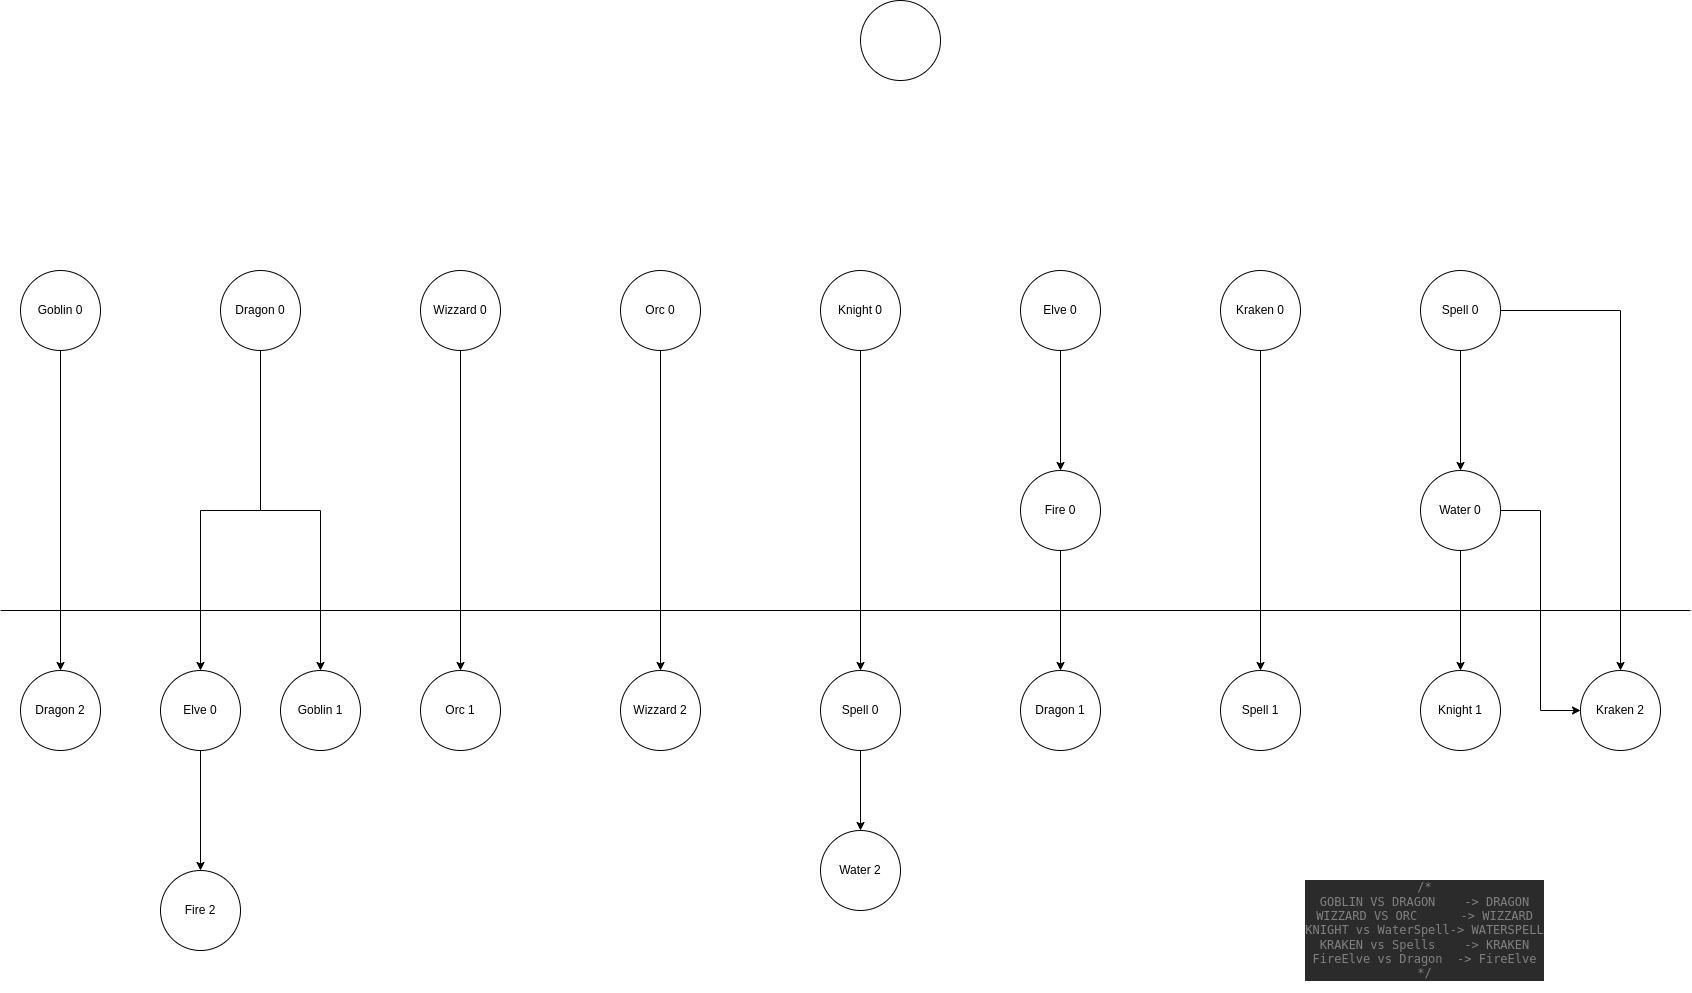

The diagram above was exported from draw.io. Its source (the exported page's mxGraphModel, read from the mxfile embedded in the PNG):
<mxGraphModel dx="1102" dy="1552" grid="1" gridSize="10" guides="1" tooltips="1" connect="1" arrows="1" fold="1" page="1" pageScale="1" pageWidth="1169" pageHeight="827" math="0" shadow="0">
  <root>
    <mxCell id="0" />
    <mxCell id="1" parent="0" />
    <mxCell id="7BzMnsQ3iQCF6RBkbAYi-27" style="edgeStyle=orthogonalEdgeStyle;rounded=0;orthogonalLoop=1;jettySize=auto;html=1;entryX=0.5;entryY=0;entryDx=0;entryDy=0;" edge="1" parent="1" source="7BzMnsQ3iQCF6RBkbAYi-1" target="7BzMnsQ3iQCF6RBkbAYi-6">
      <mxGeometry relative="1" as="geometry" />
    </mxCell>
    <mxCell id="7BzMnsQ3iQCF6RBkbAYi-1" value="Goblin 0" style="ellipse;whiteSpace=wrap;html=1;aspect=fixed;" vertex="1" parent="1">
      <mxGeometry x="40" y="40" width="80" height="80" as="geometry" />
    </mxCell>
    <mxCell id="7BzMnsQ3iQCF6RBkbAYi-29" style="edgeStyle=orthogonalEdgeStyle;rounded=0;orthogonalLoop=1;jettySize=auto;html=1;entryX=0.5;entryY=0;entryDx=0;entryDy=0;" edge="1" parent="1" source="7BzMnsQ3iQCF6RBkbAYi-2" target="7BzMnsQ3iQCF6RBkbAYi-23">
      <mxGeometry relative="1" as="geometry" />
    </mxCell>
    <mxCell id="7BzMnsQ3iQCF6RBkbAYi-30" style="edgeStyle=orthogonalEdgeStyle;rounded=0;orthogonalLoop=1;jettySize=auto;html=1;entryX=0.5;entryY=0;entryDx=0;entryDy=0;" edge="1" parent="1" source="7BzMnsQ3iQCF6RBkbAYi-2" target="7BzMnsQ3iQCF6RBkbAYi-3">
      <mxGeometry relative="1" as="geometry" />
    </mxCell>
    <mxCell id="7BzMnsQ3iQCF6RBkbAYi-2" value="Dragon 0" style="ellipse;whiteSpace=wrap;html=1;aspect=fixed;" vertex="1" parent="1">
      <mxGeometry x="240" y="40" width="80" height="80" as="geometry" />
    </mxCell>
    <mxCell id="7BzMnsQ3iQCF6RBkbAYi-3" value="Goblin 1" style="ellipse;whiteSpace=wrap;html=1;aspect=fixed;" vertex="1" parent="1">
      <mxGeometry x="300" y="440" width="80" height="80" as="geometry" />
    </mxCell>
    <mxCell id="7BzMnsQ3iQCF6RBkbAYi-4" value="Dragon 1" style="ellipse;whiteSpace=wrap;html=1;aspect=fixed;" vertex="1" parent="1">
      <mxGeometry x="1040" y="440" width="80" height="80" as="geometry" />
    </mxCell>
    <mxCell id="7BzMnsQ3iQCF6RBkbAYi-35" style="edgeStyle=orthogonalEdgeStyle;rounded=0;orthogonalLoop=1;jettySize=auto;html=1;entryX=0.5;entryY=0;entryDx=0;entryDy=0;" edge="1" parent="1" source="7BzMnsQ3iQCF6RBkbAYi-5" target="7BzMnsQ3iQCF6RBkbAYi-21">
      <mxGeometry relative="1" as="geometry" />
    </mxCell>
    <mxCell id="7BzMnsQ3iQCF6RBkbAYi-5" value="Spell 0" style="ellipse;whiteSpace=wrap;html=1;aspect=fixed;" vertex="1" parent="1">
      <mxGeometry x="840" y="440" width="80" height="80" as="geometry" />
    </mxCell>
    <mxCell id="7BzMnsQ3iQCF6RBkbAYi-6" value="Dragon 2" style="ellipse;whiteSpace=wrap;html=1;aspect=fixed;" vertex="1" parent="1">
      <mxGeometry x="40" y="440" width="80" height="80" as="geometry" />
    </mxCell>
    <mxCell id="7BzMnsQ3iQCF6RBkbAYi-7" value="" style="endArrow=none;html=1;rounded=0;" edge="1" parent="1">
      <mxGeometry width="50" height="50" relative="1" as="geometry">
        <mxPoint x="20" y="380" as="sourcePoint" />
        <mxPoint x="1710" y="380" as="targetPoint" />
      </mxGeometry>
    </mxCell>
    <mxCell id="7BzMnsQ3iQCF6RBkbAYi-9" value="&lt;pre style=&quot;background-color:#2b2b2b;color:#a9b7c6;font-family:'JetBrains Mono',monospace;font-size:9,8pt;&quot;&gt;&lt;span style=&quot;color:#808080;&quot;&gt;/*&lt;br&gt;&lt;/span&gt;&lt;span style=&quot;color:#808080;&quot;&gt;GOBLIN VS DRAGON    -&amp;gt; DRAGON&lt;br&gt;&lt;/span&gt;&lt;span style=&quot;color:#808080;&quot;&gt;WIZZARD VS ORC      -&amp;gt; WIZZARD&lt;br&gt;&lt;/span&gt;&lt;span style=&quot;color:#808080;&quot;&gt;KNIGHT vs WaterSpell-&amp;gt; WATERSPELL&lt;br&gt;&lt;/span&gt;&lt;span style=&quot;color:#808080;&quot;&gt;KRAKEN vs Spells    -&amp;gt; KRAKEN&lt;br&gt;&lt;/span&gt;&lt;span style=&quot;color:#808080;&quot;&gt;FireElve vs Dragon  -&amp;gt; FireElve&lt;br&gt;&lt;/span&gt;&lt;span style=&quot;color:#808080;&quot;&gt;*/&lt;/span&gt;&lt;/pre&gt;" style="text;html=1;strokeColor=none;fillColor=none;align=center;verticalAlign=middle;whiteSpace=wrap;rounded=0;" vertex="1" parent="1">
      <mxGeometry x="1300" y="650" width="289" height="100" as="geometry" />
    </mxCell>
    <mxCell id="7BzMnsQ3iQCF6RBkbAYi-32" style="edgeStyle=orthogonalEdgeStyle;rounded=0;orthogonalLoop=1;jettySize=auto;html=1;" edge="1" parent="1" source="7BzMnsQ3iQCF6RBkbAYi-12" target="7BzMnsQ3iQCF6RBkbAYi-20">
      <mxGeometry relative="1" as="geometry" />
    </mxCell>
    <mxCell id="7BzMnsQ3iQCF6RBkbAYi-12" value="Wizzard 0" style="ellipse;whiteSpace=wrap;html=1;aspect=fixed;" vertex="1" parent="1">
      <mxGeometry x="440" y="40" width="80" height="80" as="geometry" />
    </mxCell>
    <mxCell id="7BzMnsQ3iQCF6RBkbAYi-33" style="edgeStyle=orthogonalEdgeStyle;rounded=0;orthogonalLoop=1;jettySize=auto;html=1;" edge="1" parent="1" source="7BzMnsQ3iQCF6RBkbAYi-13" target="7BzMnsQ3iQCF6RBkbAYi-18">
      <mxGeometry relative="1" as="geometry" />
    </mxCell>
    <mxCell id="7BzMnsQ3iQCF6RBkbAYi-13" value="Orc 0" style="ellipse;whiteSpace=wrap;html=1;aspect=fixed;" vertex="1" parent="1">
      <mxGeometry x="640" y="40" width="80" height="80" as="geometry" />
    </mxCell>
    <mxCell id="7BzMnsQ3iQCF6RBkbAYi-34" style="edgeStyle=orthogonalEdgeStyle;rounded=0;orthogonalLoop=1;jettySize=auto;html=1;entryX=0.5;entryY=0;entryDx=0;entryDy=0;" edge="1" parent="1" source="7BzMnsQ3iQCF6RBkbAYi-14" target="7BzMnsQ3iQCF6RBkbAYi-5">
      <mxGeometry relative="1" as="geometry" />
    </mxCell>
    <mxCell id="7BzMnsQ3iQCF6RBkbAYi-14" value="Knight 0" style="ellipse;whiteSpace=wrap;html=1;aspect=fixed;" vertex="1" parent="1">
      <mxGeometry x="840" y="40" width="80" height="80" as="geometry" />
    </mxCell>
    <mxCell id="7BzMnsQ3iQCF6RBkbAYi-41" style="edgeStyle=orthogonalEdgeStyle;rounded=0;orthogonalLoop=1;jettySize=auto;html=1;entryX=0.5;entryY=0;entryDx=0;entryDy=0;" edge="1" parent="1" source="7BzMnsQ3iQCF6RBkbAYi-15" target="7BzMnsQ3iQCF6RBkbAYi-38">
      <mxGeometry relative="1" as="geometry">
        <mxPoint x="1480" y="230" as="targetPoint" />
      </mxGeometry>
    </mxCell>
    <mxCell id="7BzMnsQ3iQCF6RBkbAYi-46" style="edgeStyle=orthogonalEdgeStyle;rounded=0;orthogonalLoop=1;jettySize=auto;html=1;entryX=0.5;entryY=0;entryDx=0;entryDy=0;" edge="1" parent="1" source="7BzMnsQ3iQCF6RBkbAYi-15" target="7BzMnsQ3iQCF6RBkbAYi-44">
      <mxGeometry relative="1" as="geometry" />
    </mxCell>
    <mxCell id="7BzMnsQ3iQCF6RBkbAYi-15" value="Spell 0" style="ellipse;whiteSpace=wrap;html=1;aspect=fixed;" vertex="1" parent="1">
      <mxGeometry x="1440" y="40" width="80" height="80" as="geometry" />
    </mxCell>
    <mxCell id="7BzMnsQ3iQCF6RBkbAYi-37" style="edgeStyle=orthogonalEdgeStyle;rounded=0;orthogonalLoop=1;jettySize=auto;html=1;" edge="1" parent="1" source="7BzMnsQ3iQCF6RBkbAYi-16" target="7BzMnsQ3iQCF6RBkbAYi-36">
      <mxGeometry relative="1" as="geometry" />
    </mxCell>
    <mxCell id="7BzMnsQ3iQCF6RBkbAYi-16" value="Kraken 0" style="ellipse;whiteSpace=wrap;html=1;aspect=fixed;" vertex="1" parent="1">
      <mxGeometry x="1240" y="40" width="80" height="80" as="geometry" />
    </mxCell>
    <mxCell id="7BzMnsQ3iQCF6RBkbAYi-25" style="edgeStyle=orthogonalEdgeStyle;rounded=0;orthogonalLoop=1;jettySize=auto;html=1;entryX=0.5;entryY=0;entryDx=0;entryDy=0;" edge="1" parent="1" source="7BzMnsQ3iQCF6RBkbAYi-17" target="7BzMnsQ3iQCF6RBkbAYi-19">
      <mxGeometry relative="1" as="geometry" />
    </mxCell>
    <mxCell id="7BzMnsQ3iQCF6RBkbAYi-17" value="Elve 0" style="ellipse;whiteSpace=wrap;html=1;aspect=fixed;" vertex="1" parent="1">
      <mxGeometry x="1040" y="40" width="80" height="80" as="geometry" />
    </mxCell>
    <mxCell id="7BzMnsQ3iQCF6RBkbAYi-18" value="Wizzard 2" style="ellipse;whiteSpace=wrap;html=1;aspect=fixed;" vertex="1" parent="1">
      <mxGeometry x="640" y="440" width="80" height="80" as="geometry" />
    </mxCell>
    <mxCell id="7BzMnsQ3iQCF6RBkbAYi-26" style="edgeStyle=orthogonalEdgeStyle;rounded=0;orthogonalLoop=1;jettySize=auto;html=1;entryX=0.5;entryY=0;entryDx=0;entryDy=0;" edge="1" parent="1" source="7BzMnsQ3iQCF6RBkbAYi-19" target="7BzMnsQ3iQCF6RBkbAYi-4">
      <mxGeometry relative="1" as="geometry" />
    </mxCell>
    <mxCell id="7BzMnsQ3iQCF6RBkbAYi-19" value="Fire 0" style="ellipse;whiteSpace=wrap;html=1;aspect=fixed;" vertex="1" parent="1">
      <mxGeometry x="1040" y="240" width="80" height="80" as="geometry" />
    </mxCell>
    <mxCell id="7BzMnsQ3iQCF6RBkbAYi-20" value="Orc 1" style="ellipse;whiteSpace=wrap;html=1;aspect=fixed;" vertex="1" parent="1">
      <mxGeometry x="440" y="440" width="80" height="80" as="geometry" />
    </mxCell>
    <mxCell id="7BzMnsQ3iQCF6RBkbAYi-21" value="Water 2" style="ellipse;whiteSpace=wrap;html=1;aspect=fixed;" vertex="1" parent="1">
      <mxGeometry x="840" y="600" width="80" height="80" as="geometry" />
    </mxCell>
    <mxCell id="7BzMnsQ3iQCF6RBkbAYi-22" value="Fire 2" style="ellipse;whiteSpace=wrap;html=1;aspect=fixed;" vertex="1" parent="1">
      <mxGeometry x="180" y="640" width="80" height="80" as="geometry" />
    </mxCell>
    <mxCell id="7BzMnsQ3iQCF6RBkbAYi-31" style="edgeStyle=orthogonalEdgeStyle;rounded=0;orthogonalLoop=1;jettySize=auto;html=1;entryX=0.5;entryY=0;entryDx=0;entryDy=0;" edge="1" parent="1" source="7BzMnsQ3iQCF6RBkbAYi-23" target="7BzMnsQ3iQCF6RBkbAYi-22">
      <mxGeometry relative="1" as="geometry" />
    </mxCell>
    <mxCell id="7BzMnsQ3iQCF6RBkbAYi-23" value="Elve 0" style="ellipse;whiteSpace=wrap;html=1;aspect=fixed;" vertex="1" parent="1">
      <mxGeometry x="180" y="440" width="80" height="80" as="geometry" />
    </mxCell>
    <mxCell id="7BzMnsQ3iQCF6RBkbAYi-36" value="Spell 1" style="ellipse;whiteSpace=wrap;html=1;aspect=fixed;" vertex="1" parent="1">
      <mxGeometry x="1240" y="440" width="80" height="80" as="geometry" />
    </mxCell>
    <mxCell id="7BzMnsQ3iQCF6RBkbAYi-43" style="edgeStyle=orthogonalEdgeStyle;rounded=0;orthogonalLoop=1;jettySize=auto;html=1;entryX=0.5;entryY=0;entryDx=0;entryDy=0;" edge="1" parent="1" source="7BzMnsQ3iQCF6RBkbAYi-38" target="7BzMnsQ3iQCF6RBkbAYi-42">
      <mxGeometry relative="1" as="geometry" />
    </mxCell>
    <mxCell id="7BzMnsQ3iQCF6RBkbAYi-50" style="edgeStyle=orthogonalEdgeStyle;rounded=0;orthogonalLoop=1;jettySize=auto;html=1;entryX=0;entryY=0.5;entryDx=0;entryDy=0;" edge="1" parent="1" source="7BzMnsQ3iQCF6RBkbAYi-38" target="7BzMnsQ3iQCF6RBkbAYi-44">
      <mxGeometry relative="1" as="geometry" />
    </mxCell>
    <mxCell id="7BzMnsQ3iQCF6RBkbAYi-38" value="Water 0" style="ellipse;whiteSpace=wrap;html=1;aspect=fixed;" vertex="1" parent="1">
      <mxGeometry x="1440" y="240" width="80" height="80" as="geometry" />
    </mxCell>
    <mxCell id="7BzMnsQ3iQCF6RBkbAYi-42" value="Knight 1" style="ellipse;whiteSpace=wrap;html=1;aspect=fixed;" vertex="1" parent="1">
      <mxGeometry x="1440" y="440" width="80" height="80" as="geometry" />
    </mxCell>
    <mxCell id="7BzMnsQ3iQCF6RBkbAYi-44" value="Kraken 2" style="ellipse;whiteSpace=wrap;html=1;aspect=fixed;" vertex="1" parent="1">
      <mxGeometry x="1600" y="440" width="80" height="80" as="geometry" />
    </mxCell>
    <mxCell id="7BzMnsQ3iQCF6RBkbAYi-49" value="" style="ellipse;whiteSpace=wrap;html=1;aspect=fixed;" vertex="1" parent="1">
      <mxGeometry x="880" y="-230" width="80" height="80" as="geometry" />
    </mxCell>
  </root>
</mxGraphModel>